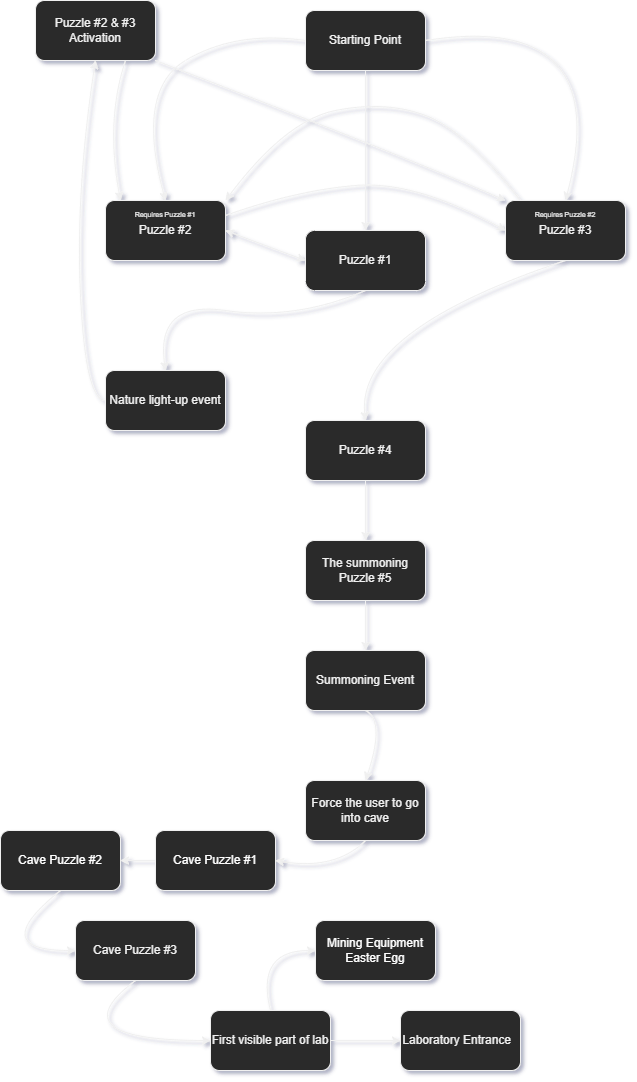

The diagram above was exported from draw.io. Its source (the exported page's mxGraphModel, read from the mxfile embedded in the PNG):
<mxGraphModel dx="1422" dy="762" grid="1" gridSize="10" guides="1" tooltips="1" connect="1" arrows="1" fold="1" page="1" pageScale="1" pageWidth="827" pageHeight="1169" math="0" shadow="1">
  <root>
    <mxCell id="0" />
    <mxCell id="1" parent="0" />
    <mxCell id="3QZNjctc3AHEGakFm-va-3" value="Starting Point" style="rounded=1;whiteSpace=wrap;html=1;" parent="1" vertex="1">
      <mxGeometry x="320" y="40" width="120" height="60" as="geometry" />
    </mxCell>
    <mxCell id="3QZNjctc3AHEGakFm-va-5" value="Puzzle #1" style="rounded=1;whiteSpace=wrap;html=1;direction=west;" parent="1" vertex="1">
      <mxGeometry x="320" y="260" width="120" height="60" as="geometry" />
    </mxCell>
    <mxCell id="aiYIJEBlfjUKl4C_DC4j-4" value="Puzzle #2" style="rounded=1;whiteSpace=wrap;html=1;" parent="1" vertex="1">
      <mxGeometry x="120" y="230" width="120" height="60" as="geometry" />
    </mxCell>
    <mxCell id="aiYIJEBlfjUKl4C_DC4j-5" value="Puzzle #3" style="rounded=1;whiteSpace=wrap;html=1;" parent="1" vertex="1">
      <mxGeometry x="520" y="230" width="120" height="60" as="geometry" />
    </mxCell>
    <mxCell id="aiYIJEBlfjUKl4C_DC4j-6" value="" style="curved=1;endArrow=classic;html=1;rounded=0;entryX=0.5;entryY=0;entryDx=0;entryDy=0;" parent="1" target="aiYIJEBlfjUKl4C_DC4j-4" edge="1">
      <mxGeometry width="50" height="50" relative="1" as="geometry">
        <mxPoint x="320" y="70" as="sourcePoint" />
        <mxPoint x="110" y="150" as="targetPoint" />
        <Array as="points">
          <mxPoint x="250" y="60" />
          <mxPoint x="150" y="120" />
        </Array>
      </mxGeometry>
    </mxCell>
    <mxCell id="aiYIJEBlfjUKl4C_DC4j-7" value="" style="curved=1;endArrow=classic;html=1;rounded=0;entryX=0.5;entryY=0;entryDx=0;entryDy=0;" parent="1" target="aiYIJEBlfjUKl4C_DC4j-5" edge="1">
      <mxGeometry width="50" height="50" relative="1" as="geometry">
        <mxPoint x="440" y="70" as="sourcePoint" />
        <mxPoint x="600" y="190" as="targetPoint" />
        <Array as="points">
          <mxPoint x="630" y="40" />
        </Array>
      </mxGeometry>
    </mxCell>
    <mxCell id="aiYIJEBlfjUKl4C_DC4j-10" value="" style="curved=1;endArrow=classic;html=1;rounded=0;entryX=0.5;entryY=1;entryDx=0;entryDy=0;exitX=0.5;exitY=1;exitDx=0;exitDy=0;" parent="1" source="3QZNjctc3AHEGakFm-va-3" target="3QZNjctc3AHEGakFm-va-5" edge="1">
      <mxGeometry width="50" height="50" relative="1" as="geometry">
        <mxPoint x="370" y="180" as="sourcePoint" />
        <mxPoint x="420" y="130" as="targetPoint" />
        <Array as="points" />
      </mxGeometry>
    </mxCell>
    <mxCell id="aiYIJEBlfjUKl4C_DC4j-17" value="Nature light-up event" style="rounded=1;whiteSpace=wrap;html=1;" parent="1" vertex="1">
      <mxGeometry x="120" y="400" width="120" height="60" as="geometry" />
    </mxCell>
    <mxCell id="aiYIJEBlfjUKl4C_DC4j-19" value="Puzzle #2 &amp;amp; #3 Activation" style="rounded=1;whiteSpace=wrap;html=1;" parent="1" vertex="1">
      <mxGeometry x="50" y="30" width="120" height="60" as="geometry" />
    </mxCell>
    <mxCell id="aiYIJEBlfjUKl4C_DC4j-24" value="" style="endArrow=classic;startArrow=classic;html=1;rounded=0;entryX=1;entryY=0.5;entryDx=0;entryDy=0;exitX=1;exitY=0.5;exitDx=0;exitDy=0;" parent="1" source="3QZNjctc3AHEGakFm-va-5" target="aiYIJEBlfjUKl4C_DC4j-4" edge="1">
      <mxGeometry width="50" height="50" relative="1" as="geometry">
        <mxPoint x="410" y="250" as="sourcePoint" />
        <mxPoint x="460" y="200" as="targetPoint" />
      </mxGeometry>
    </mxCell>
    <mxCell id="aiYIJEBlfjUKl4C_DC4j-32" value="&lt;br style=&quot;font-size: 7px;&quot;&gt;Requires Puzzle #1" style="text;html=1;strokeColor=none;fillColor=none;align=center;verticalAlign=middle;whiteSpace=wrap;rounded=0;fontSize=7;" parent="1" vertex="1">
      <mxGeometry x="135" y="230" width="90" height="20" as="geometry" />
    </mxCell>
    <mxCell id="aiYIJEBlfjUKl4C_DC4j-33" value="&lt;br style=&quot;font-size: 7px&quot;&gt;Requires Puzzle&amp;nbsp;#2" style="text;html=1;strokeColor=none;fillColor=none;align=center;verticalAlign=middle;whiteSpace=wrap;rounded=0;fontSize=7;" parent="1" vertex="1">
      <mxGeometry x="535" y="230" width="90" height="20" as="geometry" />
    </mxCell>
    <mxCell id="aiYIJEBlfjUKl4C_DC4j-35" value="" style="curved=1;endArrow=classic;html=1;rounded=0;fontSize=7;entryX=1;entryY=0;entryDx=0;entryDy=0;exitX=0;exitY=0;exitDx=0;exitDy=0;" parent="1" source="aiYIJEBlfjUKl4C_DC4j-33" target="aiYIJEBlfjUKl4C_DC4j-4" edge="1">
      <mxGeometry width="50" height="50" relative="1" as="geometry">
        <mxPoint x="550" y="180" as="sourcePoint" />
        <mxPoint x="530" y="120" as="targetPoint" />
        <Array as="points">
          <mxPoint x="480" y="160" />
          <mxPoint x="400" y="130" />
          <mxPoint x="300" y="150" />
        </Array>
      </mxGeometry>
    </mxCell>
    <mxCell id="aiYIJEBlfjUKl4C_DC4j-36" value="" style="curved=1;endArrow=classic;html=1;rounded=0;fontSize=7;entryX=0;entryY=0.5;entryDx=0;entryDy=0;exitX=1;exitY=0.25;exitDx=0;exitDy=0;" parent="1" source="aiYIJEBlfjUKl4C_DC4j-4" target="aiYIJEBlfjUKl4C_DC4j-5" edge="1">
      <mxGeometry width="50" height="50" relative="1" as="geometry">
        <mxPoint x="460" y="330" as="sourcePoint" />
        <mxPoint x="510" y="280" as="targetPoint" />
        <Array as="points">
          <mxPoint x="310" y="220" />
          <mxPoint x="430" y="210" />
        </Array>
      </mxGeometry>
    </mxCell>
    <mxCell id="aiYIJEBlfjUKl4C_DC4j-40" value="" style="curved=1;endArrow=classic;html=1;rounded=0;fontSize=7;exitX=0.5;exitY=0;exitDx=0;exitDy=0;entryX=0.5;entryY=0;entryDx=0;entryDy=0;" parent="1" source="3QZNjctc3AHEGakFm-va-5" target="aiYIJEBlfjUKl4C_DC4j-17" edge="1">
      <mxGeometry width="50" height="50" relative="1" as="geometry">
        <mxPoint x="280" y="320" as="sourcePoint" />
        <mxPoint x="330" y="270" as="targetPoint" />
        <Array as="points">
          <mxPoint x="310" y="350" />
          <mxPoint x="170" y="330" />
        </Array>
      </mxGeometry>
    </mxCell>
    <mxCell id="GpzqCKfGLphIkUUCAKCV-3" value="" style="curved=1;endArrow=classic;html=1;rounded=0;fontSize=7;exitX=0;exitY=0.5;exitDx=0;exitDy=0;entryX=0.5;entryY=1;entryDx=0;entryDy=0;" parent="1" source="aiYIJEBlfjUKl4C_DC4j-17" target="aiYIJEBlfjUKl4C_DC4j-19" edge="1">
      <mxGeometry width="50" height="50" relative="1" as="geometry">
        <mxPoint x="50" y="430" as="sourcePoint" />
        <mxPoint x="100" y="380" as="targetPoint" />
        <Array as="points">
          <mxPoint x="100" y="430" />
          <mxPoint x="90" y="220" />
        </Array>
      </mxGeometry>
    </mxCell>
    <mxCell id="GpzqCKfGLphIkUUCAKCV-4" value="" style="curved=1;endArrow=classic;html=1;rounded=0;fontSize=7;exitX=0.75;exitY=1;exitDx=0;exitDy=0;entryX=0;entryY=0;entryDx=0;entryDy=0;" parent="1" source="aiYIJEBlfjUKl4C_DC4j-19" target="aiYIJEBlfjUKl4C_DC4j-32" edge="1">
      <mxGeometry width="50" height="50" relative="1" as="geometry">
        <mxPoint x="450" y="390" as="sourcePoint" />
        <mxPoint x="500" y="340" as="targetPoint" />
        <Array as="points">
          <mxPoint x="120" y="150" />
        </Array>
      </mxGeometry>
    </mxCell>
    <mxCell id="GpzqCKfGLphIkUUCAKCV-5" value="" style="curved=1;endArrow=classic;html=1;rounded=0;fontSize=7;entryX=0;entryY=0;entryDx=0;entryDy=0;exitX=1;exitY=1;exitDx=0;exitDy=0;" parent="1" source="aiYIJEBlfjUKl4C_DC4j-19" target="aiYIJEBlfjUKl4C_DC4j-5" edge="1">
      <mxGeometry width="50" height="50" relative="1" as="geometry">
        <mxPoint x="430" y="240" as="sourcePoint" />
        <mxPoint x="480" y="190" as="targetPoint" />
        <Array as="points">
          <mxPoint x="430" y="190" />
        </Array>
      </mxGeometry>
    </mxCell>
    <mxCell id="tYHOltqRjcv6QsvCliZl-1" value="Puzzle #4" style="rounded=1;whiteSpace=wrap;html=1;" parent="1" vertex="1">
      <mxGeometry x="320" y="450" width="120" height="60" as="geometry" />
    </mxCell>
    <mxCell id="tYHOltqRjcv6QsvCliZl-2" value="" style="curved=1;endArrow=classic;html=1;rounded=0;entryX=0.5;entryY=0;entryDx=0;entryDy=0;exitX=0.5;exitY=1;exitDx=0;exitDy=0;" parent="1" source="aiYIJEBlfjUKl4C_DC4j-5" target="tYHOltqRjcv6QsvCliZl-1" edge="1">
      <mxGeometry width="50" height="50" relative="1" as="geometry">
        <mxPoint x="500" y="410" as="sourcePoint" />
        <mxPoint x="550" y="360" as="targetPoint" />
        <Array as="points">
          <mxPoint x="370" y="360" />
        </Array>
      </mxGeometry>
    </mxCell>
    <mxCell id="tYHOltqRjcv6QsvCliZl-3" value="" style="endArrow=classic;html=1;rounded=0;exitX=0.5;exitY=1;exitDx=0;exitDy=0;entryX=0.5;entryY=0;entryDx=0;entryDy=0;" parent="1" source="tYHOltqRjcv6QsvCliZl-1" target="tYHOltqRjcv6QsvCliZl-4" edge="1">
      <mxGeometry width="50" height="50" relative="1" as="geometry">
        <mxPoint x="400" y="500" as="sourcePoint" />
        <mxPoint x="380" y="580" as="targetPoint" />
      </mxGeometry>
    </mxCell>
    <mxCell id="tYHOltqRjcv6QsvCliZl-4" value="The summoning Puzzle #5" style="rounded=1;whiteSpace=wrap;html=1;" parent="1" vertex="1">
      <mxGeometry x="320" y="570" width="120" height="60" as="geometry" />
    </mxCell>
    <mxCell id="tYHOltqRjcv6QsvCliZl-5" value="Summoning Event" style="rounded=1;whiteSpace=wrap;html=1;" parent="1" vertex="1">
      <mxGeometry x="320" y="680" width="120" height="60" as="geometry" />
    </mxCell>
    <mxCell id="tYHOltqRjcv6QsvCliZl-6" value="" style="curved=1;endArrow=classic;html=1;rounded=0;exitX=0.5;exitY=1;exitDx=0;exitDy=0;entryX=0.5;entryY=0;entryDx=0;entryDy=0;" parent="1" source="tYHOltqRjcv6QsvCliZl-4" target="tYHOltqRjcv6QsvCliZl-5" edge="1">
      <mxGeometry width="50" height="50" relative="1" as="geometry">
        <mxPoint x="210" y="660" as="sourcePoint" />
        <mxPoint x="260" y="610" as="targetPoint" />
        <Array as="points" />
      </mxGeometry>
    </mxCell>
    <mxCell id="tYHOltqRjcv6QsvCliZl-7" value="" style="curved=1;endArrow=classic;html=1;rounded=0;exitX=0.5;exitY=1;exitDx=0;exitDy=0;entryX=0.5;entryY=0;entryDx=0;entryDy=0;" parent="1" source="tYHOltqRjcv6QsvCliZl-5" target="tYHOltqRjcv6QsvCliZl-8" edge="1">
      <mxGeometry width="50" height="50" relative="1" as="geometry">
        <mxPoint x="400" y="800" as="sourcePoint" />
        <mxPoint x="430" y="800" as="targetPoint" />
        <Array as="points">
          <mxPoint x="400" y="750" />
        </Array>
      </mxGeometry>
    </mxCell>
    <mxCell id="tYHOltqRjcv6QsvCliZl-8" value="Force the user to go into cave" style="rounded=1;whiteSpace=wrap;html=1;" parent="1" vertex="1">
      <mxGeometry x="320" y="810" width="120" height="60" as="geometry" />
    </mxCell>
    <mxCell id="tYHOltqRjcv6QsvCliZl-9" value="&lt;span style=&quot;color: rgb(255 , 255 , 255)&quot;&gt;Cave Puzzle #1&lt;/span&gt;&lt;span style=&quot;color: rgb(255 , 255 , 255)&quot;&gt;&lt;br&gt;&lt;/span&gt;" style="rounded=1;whiteSpace=wrap;html=1;" parent="1" vertex="1">
      <mxGeometry x="170" y="860" width="120" height="60" as="geometry" />
    </mxCell>
    <mxCell id="tYHOltqRjcv6QsvCliZl-10" value="&lt;span style=&quot;color: rgb(255 , 255 , 255)&quot;&gt;Cave Puzzle #2&lt;/span&gt;" style="rounded=1;whiteSpace=wrap;html=1;" parent="1" vertex="1">
      <mxGeometry x="15" y="860" width="120" height="60" as="geometry" />
    </mxCell>
    <mxCell id="tYHOltqRjcv6QsvCliZl-11" value="Cave Puzzle #3" style="rounded=1;whiteSpace=wrap;html=1;" parent="1" vertex="1">
      <mxGeometry x="90" y="950" width="120" height="60" as="geometry" />
    </mxCell>
    <mxCell id="tYHOltqRjcv6QsvCliZl-13" value="" style="curved=1;endArrow=classic;html=1;rounded=0;exitX=0.5;exitY=1;exitDx=0;exitDy=0;entryX=1;entryY=0.5;entryDx=0;entryDy=0;" parent="1" source="tYHOltqRjcv6QsvCliZl-8" target="tYHOltqRjcv6QsvCliZl-9" edge="1">
      <mxGeometry width="50" height="50" relative="1" as="geometry">
        <mxPoint x="230" y="900" as="sourcePoint" />
        <mxPoint x="280" y="850" as="targetPoint" />
        <Array as="points">
          <mxPoint x="350" y="900" />
        </Array>
      </mxGeometry>
    </mxCell>
    <mxCell id="tYHOltqRjcv6QsvCliZl-14" value="" style="curved=1;endArrow=classic;html=1;rounded=0;exitX=0;exitY=0.5;exitDx=0;exitDy=0;entryX=1;entryY=0.5;entryDx=0;entryDy=0;" parent="1" source="tYHOltqRjcv6QsvCliZl-9" target="tYHOltqRjcv6QsvCliZl-10" edge="1">
      <mxGeometry width="50" height="50" relative="1" as="geometry">
        <mxPoint x="300" y="870" as="sourcePoint" />
        <mxPoint x="350" y="820" as="targetPoint" />
        <Array as="points" />
      </mxGeometry>
    </mxCell>
    <mxCell id="tYHOltqRjcv6QsvCliZl-15" value="" style="curved=1;endArrow=classic;html=1;rounded=0;entryX=0;entryY=0.5;entryDx=0;entryDy=0;exitX=0.5;exitY=1;exitDx=0;exitDy=0;" parent="1" source="tYHOltqRjcv6QsvCliZl-10" target="tYHOltqRjcv6QsvCliZl-11" edge="1">
      <mxGeometry width="50" height="50" relative="1" as="geometry">
        <mxPoint x="160" y="1090" as="sourcePoint" />
        <mxPoint x="210" y="1040" as="targetPoint" />
        <Array as="points">
          <mxPoint y="980" />
        </Array>
      </mxGeometry>
    </mxCell>
    <mxCell id="tYHOltqRjcv6QsvCliZl-16" value="" style="curved=1;endArrow=classic;html=1;rounded=0;exitX=0.5;exitY=1;exitDx=0;exitDy=0;entryX=0;entryY=0.5;entryDx=0;entryDy=0;" parent="1" source="tYHOltqRjcv6QsvCliZl-11" target="tYHOltqRjcv6QsvCliZl-17" edge="1">
      <mxGeometry width="50" height="50" relative="1" as="geometry">
        <mxPoint x="70" y="1120" as="sourcePoint" />
        <mxPoint x="230" y="1090" as="targetPoint" />
        <Array as="points">
          <mxPoint x="70" y="1070" />
        </Array>
      </mxGeometry>
    </mxCell>
    <mxCell id="tYHOltqRjcv6QsvCliZl-17" value="First visible part of lab" style="rounded=1;whiteSpace=wrap;html=1;" parent="1" vertex="1">
      <mxGeometry x="225" y="1040" width="120" height="60" as="geometry" />
    </mxCell>
    <mxCell id="tYHOltqRjcv6QsvCliZl-18" value="Laboratory Entrance&amp;nbsp;&amp;nbsp;" style="rounded=1;whiteSpace=wrap;html=1;" parent="1" vertex="1">
      <mxGeometry x="415" y="1040" width="120" height="60" as="geometry" />
    </mxCell>
    <mxCell id="tYHOltqRjcv6QsvCliZl-20" value="" style="curved=1;endArrow=classic;html=1;rounded=0;exitX=1;exitY=0.5;exitDx=0;exitDy=0;entryX=0;entryY=0.5;entryDx=0;entryDy=0;" parent="1" source="tYHOltqRjcv6QsvCliZl-17" target="tYHOltqRjcv6QsvCliZl-18" edge="1">
      <mxGeometry width="50" height="50" relative="1" as="geometry">
        <mxPoint x="370" y="1100" as="sourcePoint" />
        <mxPoint x="420" y="1050" as="targetPoint" />
        <Array as="points" />
      </mxGeometry>
    </mxCell>
    <mxCell id="jzb8e4ivO6H116m-6zef-1" value="" style="curved=1;endArrow=classic;html=1;rounded=0;fontColor=#FFFFFF;exitX=0.5;exitY=0;exitDx=0;exitDy=0;entryX=0;entryY=0.5;entryDx=0;entryDy=0;" parent="1" source="tYHOltqRjcv6QsvCliZl-17" target="jzb8e4ivO6H116m-6zef-10" edge="1">
      <mxGeometry width="50" height="50" relative="1" as="geometry">
        <mxPoint x="550" y="980" as="sourcePoint" />
        <mxPoint x="320" y="980" as="targetPoint" />
        <Array as="points">
          <mxPoint x="270" y="980" />
        </Array>
      </mxGeometry>
    </mxCell>
    <mxCell id="jzb8e4ivO6H116m-6zef-10" value="Mining Equipment Easter Egg&lt;span&gt;&lt;br&gt;&lt;/span&gt;" style="rounded=1;whiteSpace=wrap;html=1;labelBackgroundColor=none;fontFamily=Helvetica;fontColor=#FFFFFF;" parent="1" vertex="1">
      <mxGeometry x="330" y="950" width="120" height="60" as="geometry" />
    </mxCell>
  </root>
</mxGraphModel>